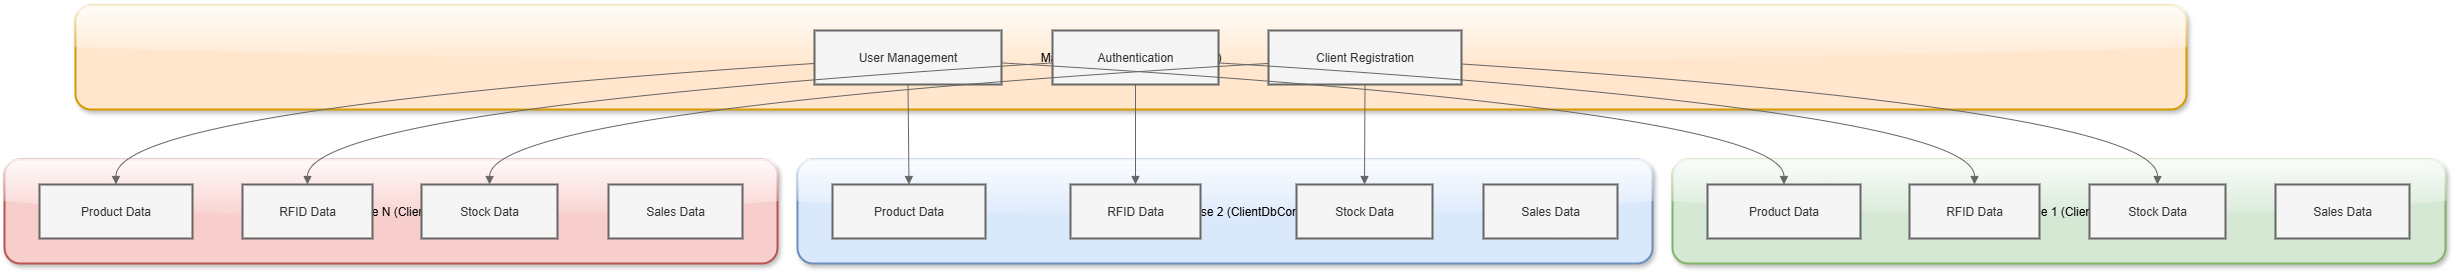

The diagram above was exported from draw.io. Its source (the exported page's mxGraphModel, read from the mxfile embedded in the PNG):
<mxGraphModel dx="2977" dy="1789" grid="1" gridSize="10" guides="1" tooltips="1" connect="1" arrows="1" fold="1" page="0" pageScale="1" pageWidth="850" pageHeight="1100" math="0" shadow="0">
  <root>
    <mxCell id="0" />
    <mxCell id="1" parent="0" />
    <mxCell id="MghCkuF6DOIniOhHkN8l-1" value="Client Database N (ClientDbContext)" style="whiteSpace=wrap;strokeWidth=2;fillColor=#f8cecc;strokeColor=#b85450;rounded=1;glass=1;shadow=1;" vertex="1" parent="1">
      <mxGeometry x="20" y="174" width="773" height="104" as="geometry" />
    </mxCell>
    <mxCell id="MghCkuF6DOIniOhHkN8l-2" value="Client Database 2 (ClientDbContext)" style="whiteSpace=wrap;strokeWidth=2;fillColor=#dae8fc;strokeColor=#6c8ebf;rounded=1;glass=1;shadow=1;" vertex="1" parent="1">
      <mxGeometry x="813" y="174" width="855" height="104" as="geometry" />
    </mxCell>
    <mxCell id="MghCkuF6DOIniOhHkN8l-3" value="Client Database 1 (ClientDbContext)" style="whiteSpace=wrap;strokeWidth=2;fillColor=#d5e8d4;strokeColor=#82b366;rounded=1;glass=1;shadow=1;" vertex="1" parent="1">
      <mxGeometry x="1688" y="174" width="773" height="104" as="geometry" />
    </mxCell>
    <mxCell id="MghCkuF6DOIniOhHkN8l-4" value="Master Database (AppDbContext)" style="whiteSpace=wrap;strokeWidth=2;fillColor=#ffe6cc;strokeColor=#d79b00;rounded=1;glass=1;shadow=1;" vertex="1" parent="1">
      <mxGeometry x="91" y="20" width="2111" height="104" as="geometry" />
    </mxCell>
    <mxCell id="MghCkuF6DOIniOhHkN8l-5" value="User Management" style="whiteSpace=wrap;strokeWidth=2;fillColor=#f5f5f5;fontColor=#333333;strokeColor=#666666;" vertex="1" parent="1">
      <mxGeometry x="830" y="45" width="187" height="54" as="geometry" />
    </mxCell>
    <mxCell id="MghCkuF6DOIniOhHkN8l-6" value="Authentication" style="whiteSpace=wrap;strokeWidth=2;fillColor=#f5f5f5;fontColor=#333333;strokeColor=#666666;" vertex="1" parent="1">
      <mxGeometry x="1068" y="45" width="166" height="54" as="geometry" />
    </mxCell>
    <mxCell id="MghCkuF6DOIniOhHkN8l-7" value="Client Registration" style="whiteSpace=wrap;strokeWidth=2;fillColor=#f5f5f5;fontColor=#333333;strokeColor=#666666;" vertex="1" parent="1">
      <mxGeometry x="1284" y="45" width="193" height="54" as="geometry" />
    </mxCell>
    <mxCell id="MghCkuF6DOIniOhHkN8l-8" value="Product Data" style="whiteSpace=wrap;strokeWidth=2;fillColor=#f5f5f5;fontColor=#333333;strokeColor=#666666;" vertex="1" parent="1">
      <mxGeometry x="1723" y="199" width="153" height="54" as="geometry" />
    </mxCell>
    <mxCell id="MghCkuF6DOIniOhHkN8l-9" value="RFID Data" style="whiteSpace=wrap;strokeWidth=2;fillColor=#f5f5f5;fontColor=#333333;strokeColor=#666666;" vertex="1" parent="1">
      <mxGeometry x="1925" y="199" width="130" height="54" as="geometry" />
    </mxCell>
    <mxCell id="MghCkuF6DOIniOhHkN8l-10" value="Stock Data" style="whiteSpace=wrap;strokeWidth=2;fillColor=#f5f5f5;fontColor=#333333;strokeColor=#666666;" vertex="1" parent="1">
      <mxGeometry x="2105" y="199" width="136" height="54" as="geometry" />
    </mxCell>
    <mxCell id="MghCkuF6DOIniOhHkN8l-11" value="Sales Data" style="whiteSpace=wrap;strokeWidth=2;fillColor=#f5f5f5;fontColor=#333333;strokeColor=#666666;" vertex="1" parent="1">
      <mxGeometry x="2291" y="199" width="134" height="54" as="geometry" />
    </mxCell>
    <mxCell id="MghCkuF6DOIniOhHkN8l-12" value="Product Data" style="whiteSpace=wrap;strokeWidth=2;fillColor=#f5f5f5;fontColor=#333333;strokeColor=#666666;" vertex="1" parent="1">
      <mxGeometry x="848" y="199" width="153" height="54" as="geometry" />
    </mxCell>
    <mxCell id="MghCkuF6DOIniOhHkN8l-13" value="RFID Data" style="whiteSpace=wrap;strokeWidth=2;fillColor=#f5f5f5;fontColor=#333333;strokeColor=#666666;" vertex="1" parent="1">
      <mxGeometry x="1086" y="199" width="130" height="54" as="geometry" />
    </mxCell>
    <mxCell id="MghCkuF6DOIniOhHkN8l-14" value="Stock Data" style="whiteSpace=wrap;strokeWidth=2;fillColor=#f5f5f5;fontColor=#333333;strokeColor=#666666;" vertex="1" parent="1">
      <mxGeometry x="1312" y="199" width="136" height="54" as="geometry" />
    </mxCell>
    <mxCell id="MghCkuF6DOIniOhHkN8l-15" value="Sales Data" style="whiteSpace=wrap;strokeWidth=2;fillColor=#f5f5f5;fontColor=#333333;strokeColor=#666666;" vertex="1" parent="1">
      <mxGeometry x="1499" y="199" width="134" height="54" as="geometry" />
    </mxCell>
    <mxCell id="MghCkuF6DOIniOhHkN8l-16" value="Product Data" style="whiteSpace=wrap;strokeWidth=2;fillColor=#f5f5f5;fontColor=#333333;strokeColor=#666666;" vertex="1" parent="1">
      <mxGeometry x="55" y="199" width="153" height="54" as="geometry" />
    </mxCell>
    <mxCell id="MghCkuF6DOIniOhHkN8l-17" value="RFID Data" style="whiteSpace=wrap;strokeWidth=2;fillColor=#f5f5f5;fontColor=#333333;strokeColor=#666666;" vertex="1" parent="1">
      <mxGeometry x="258" y="199" width="130" height="54" as="geometry" />
    </mxCell>
    <mxCell id="MghCkuF6DOIniOhHkN8l-18" value="Stock Data" style="whiteSpace=wrap;strokeWidth=2;fillColor=#f5f5f5;fontColor=#333333;strokeColor=#666666;" vertex="1" parent="1">
      <mxGeometry x="437" y="199" width="136" height="54" as="geometry" />
    </mxCell>
    <mxCell id="MghCkuF6DOIniOhHkN8l-19" value="Sales Data" style="whiteSpace=wrap;strokeWidth=2;fillColor=#f5f5f5;fontColor=#333333;strokeColor=#666666;" vertex="1" parent="1">
      <mxGeometry x="624" y="199" width="134" height="54" as="geometry" />
    </mxCell>
    <mxCell id="MghCkuF6DOIniOhHkN8l-20" value="" style="curved=1;startArrow=none;endArrow=block;exitX=1;exitY=0.6;entryX=0.5;entryY=0;rounded=0;fillColor=#f5f5f5;strokeColor=#666666;" edge="1" parent="1" source="MghCkuF6DOIniOhHkN8l-5" target="MghCkuF6DOIniOhHkN8l-8">
      <mxGeometry relative="1" as="geometry">
        <Array as="points">
          <mxPoint x="1799" y="124" />
        </Array>
      </mxGeometry>
    </mxCell>
    <mxCell id="MghCkuF6DOIniOhHkN8l-21" value="" style="curved=1;startArrow=none;endArrow=block;exitX=0.5;exitY=1;entryX=0.5;entryY=0;rounded=0;fillColor=#f5f5f5;strokeColor=#666666;" edge="1" parent="1" source="MghCkuF6DOIniOhHkN8l-5" target="MghCkuF6DOIniOhHkN8l-12">
      <mxGeometry relative="1" as="geometry">
        <Array as="points" />
      </mxGeometry>
    </mxCell>
    <mxCell id="MghCkuF6DOIniOhHkN8l-22" value="" style="curved=1;startArrow=none;endArrow=block;exitX=0;exitY=0.61;entryX=0.5;entryY=0;rounded=0;fillColor=#f5f5f5;strokeColor=#666666;" edge="1" parent="1" source="MghCkuF6DOIniOhHkN8l-5" target="MghCkuF6DOIniOhHkN8l-16">
      <mxGeometry relative="1" as="geometry">
        <Array as="points">
          <mxPoint x="131" y="124" />
        </Array>
      </mxGeometry>
    </mxCell>
    <mxCell id="MghCkuF6DOIniOhHkN8l-23" value="" style="curved=1;startArrow=none;endArrow=block;exitX=1;exitY=0.6;entryX=0.5;entryY=0;rounded=0;fillColor=#f5f5f5;strokeColor=#666666;" edge="1" parent="1" source="MghCkuF6DOIniOhHkN8l-6" target="MghCkuF6DOIniOhHkN8l-9">
      <mxGeometry relative="1" as="geometry">
        <Array as="points">
          <mxPoint x="1990" y="124" />
        </Array>
      </mxGeometry>
    </mxCell>
    <mxCell id="MghCkuF6DOIniOhHkN8l-24" value="" style="curved=1;startArrow=none;endArrow=block;exitX=0.5;exitY=1;entryX=0.5;entryY=0;rounded=0;fillColor=#f5f5f5;strokeColor=#666666;" edge="1" parent="1" source="MghCkuF6DOIniOhHkN8l-6" target="MghCkuF6DOIniOhHkN8l-13">
      <mxGeometry relative="1" as="geometry">
        <Array as="points" />
      </mxGeometry>
    </mxCell>
    <mxCell id="MghCkuF6DOIniOhHkN8l-25" value="" style="curved=1;startArrow=none;endArrow=block;exitX=0;exitY=0.6;entryX=0.5;entryY=0;rounded=0;fillColor=#f5f5f5;strokeColor=#666666;" edge="1" parent="1" source="MghCkuF6DOIniOhHkN8l-6" target="MghCkuF6DOIniOhHkN8l-17">
      <mxGeometry relative="1" as="geometry">
        <Array as="points">
          <mxPoint x="323" y="124" />
        </Array>
      </mxGeometry>
    </mxCell>
    <mxCell id="MghCkuF6DOIniOhHkN8l-26" value="" style="curved=1;startArrow=none;endArrow=block;exitX=1;exitY=0.62;entryX=0.5;entryY=0;rounded=0;fillColor=#f5f5f5;strokeColor=#666666;" edge="1" parent="1" source="MghCkuF6DOIniOhHkN8l-7" target="MghCkuF6DOIniOhHkN8l-10">
      <mxGeometry relative="1" as="geometry">
        <Array as="points">
          <mxPoint x="2173" y="124" />
        </Array>
      </mxGeometry>
    </mxCell>
    <mxCell id="MghCkuF6DOIniOhHkN8l-27" value="" style="curved=1;startArrow=none;endArrow=block;exitX=0.5;exitY=1;entryX=0.5;entryY=0;rounded=0;fillColor=#f5f5f5;strokeColor=#666666;" edge="1" parent="1" source="MghCkuF6DOIniOhHkN8l-7" target="MghCkuF6DOIniOhHkN8l-14">
      <mxGeometry relative="1" as="geometry">
        <Array as="points" />
      </mxGeometry>
    </mxCell>
    <mxCell id="MghCkuF6DOIniOhHkN8l-28" value="" style="curved=1;startArrow=none;endArrow=block;exitX=0;exitY=0.61;entryX=0.5;entryY=0;rounded=0;fillColor=#f5f5f5;strokeColor=#666666;" edge="1" parent="1" source="MghCkuF6DOIniOhHkN8l-7" target="MghCkuF6DOIniOhHkN8l-18">
      <mxGeometry relative="1" as="geometry">
        <Array as="points">
          <mxPoint x="506" y="124" />
        </Array>
      </mxGeometry>
    </mxCell>
  </root>
</mxGraphModel>